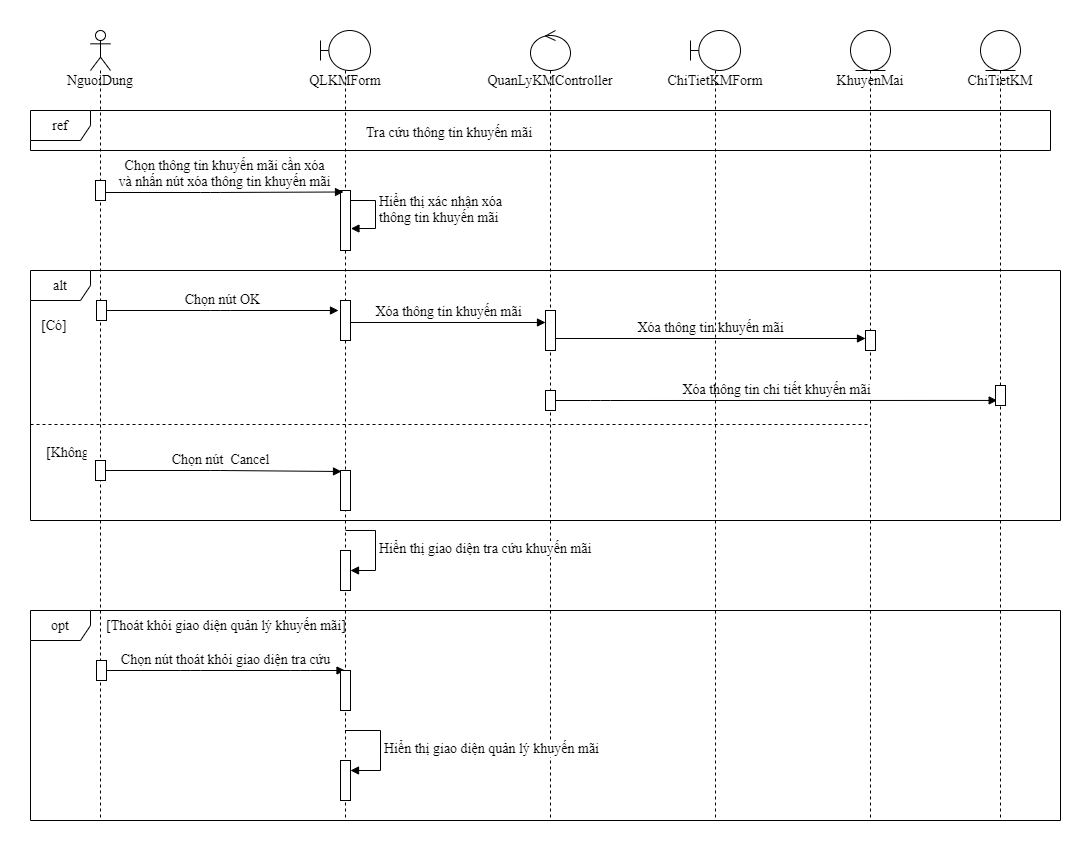

The diagram above was exported from draw.io. Its source (the exported page's mxGraphModel, read from the mxfile embedded in the PNG):
<mxGraphModel dx="768" dy="482" grid="1" gridSize="10" guides="1" tooltips="1" connect="1" arrows="1" fold="1" page="1" pageScale="1" pageWidth="850" pageHeight="1100" math="0" shadow="0">
  <root>
    <mxCell id="_-oOFTQ4iGVJXjvV8ZYN-0" />
    <mxCell id="_-oOFTQ4iGVJXjvV8ZYN-1" parent="_-oOFTQ4iGVJXjvV8ZYN-0" />
    <mxCell id="n-I4UTZb4clMQLgqVrgz-0" value="&lt;font style=&quot;font-size: 14px;&quot;&gt;Chọn nút&amp;nbsp; Cancel&lt;/font&gt;" style="html=1;verticalAlign=bottom;endArrow=block;entryX=0.1;entryY=0.025;entryDx=0;entryDy=0;entryPerimeter=0;fontFamily=Times New Roman;fontSize=14;" parent="_-oOFTQ4iGVJXjvV8ZYN-1" source="n-I4UTZb4clMQLgqVrgz-4" target="n-I4UTZb4clMQLgqVrgz-22" edge="1">
      <mxGeometry width="80" relative="1" as="geometry">
        <mxPoint x="490" y="500" as="sourcePoint" />
        <mxPoint x="570" y="500" as="targetPoint" />
        <Array as="points">
          <mxPoint x="230" y="560" />
        </Array>
      </mxGeometry>
    </mxCell>
    <mxCell id="n-I4UTZb4clMQLgqVrgz-1" value="opt" style="shape=umlFrame;whiteSpace=wrap;html=1;fontFamily=Times New Roman;fontSize=14;" parent="_-oOFTQ4iGVJXjvV8ZYN-1" vertex="1">
      <mxGeometry x="40" y="700" width="1030" height="210" as="geometry" />
    </mxCell>
    <mxCell id="n-I4UTZb4clMQLgqVrgz-2" value="&lt;font style=&quot;font-size: 14px;&quot;&gt;Chọn nút thoát khỏi giao diện tra cứu&lt;/font&gt;" style="html=1;verticalAlign=bottom;endArrow=block;fontFamily=Times New Roman;fontSize=14;" parent="_-oOFTQ4iGVJXjvV8ZYN-1" source="n-I4UTZb4clMQLgqVrgz-37" target="n-I4UTZb4clMQLgqVrgz-6" edge="1">
      <mxGeometry width="80" relative="1" as="geometry">
        <mxPoint x="520" y="880" as="sourcePoint" />
        <mxPoint x="600" y="880" as="targetPoint" />
        <Array as="points">
          <mxPoint x="200" y="760" />
          <mxPoint x="310" y="760" />
        </Array>
      </mxGeometry>
    </mxCell>
    <mxCell id="n-I4UTZb4clMQLgqVrgz-3" value="alt" style="shape=umlFrame;whiteSpace=wrap;html=1;fontFamily=Times New Roman;fontSize=14;" parent="_-oOFTQ4iGVJXjvV8ZYN-1" vertex="1">
      <mxGeometry x="40" y="360" width="1030" height="250" as="geometry" />
    </mxCell>
    <mxCell id="n-I4UTZb4clMQLgqVrgz-4" value="NguoiDung" style="shape=umlLifeline;participant=umlActor;perimeter=lifelinePerimeter;whiteSpace=wrap;html=1;container=1;collapsible=0;recursiveResize=0;verticalAlign=top;spacingTop=36;outlineConnect=0;size=40;fontFamily=Times New Roman;fontSize=14;" parent="_-oOFTQ4iGVJXjvV8ZYN-1" vertex="1">
      <mxGeometry x="100" y="120" width="20" height="790" as="geometry" />
    </mxCell>
    <mxCell id="n-I4UTZb4clMQLgqVrgz-5" value="" style="html=1;points=[];perimeter=orthogonalPerimeter;fontFamily=Times New Roman;fontSize=14;" parent="n-I4UTZb4clMQLgqVrgz-4" vertex="1">
      <mxGeometry x="5" y="430" width="10" height="20" as="geometry" />
    </mxCell>
    <mxCell id="n-I4UTZb4clMQLgqVrgz-6" value="QLKMForm" style="shape=umlLifeline;participant=umlBoundary;perimeter=lifelinePerimeter;whiteSpace=wrap;html=1;container=1;collapsible=0;recursiveResize=0;verticalAlign=top;spacingTop=36;outlineConnect=0;fontFamily=Times New Roman;fontSize=14;" parent="_-oOFTQ4iGVJXjvV8ZYN-1" vertex="1">
      <mxGeometry x="330" y="120" width="50" height="790" as="geometry" />
    </mxCell>
    <mxCell id="n-I4UTZb4clMQLgqVrgz-7" value="QuanLyKMController" style="shape=umlLifeline;participant=umlControl;perimeter=lifelinePerimeter;whiteSpace=wrap;html=1;container=1;collapsible=0;recursiveResize=0;verticalAlign=top;spacingTop=36;outlineConnect=0;fontFamily=Times New Roman;fontSize=14;" parent="_-oOFTQ4iGVJXjvV8ZYN-1" vertex="1">
      <mxGeometry x="540" y="120" width="40" height="790" as="geometry" />
    </mxCell>
    <mxCell id="n-I4UTZb4clMQLgqVrgz-8" value="KhuyenMai" style="shape=umlLifeline;participant=umlEntity;perimeter=lifelinePerimeter;whiteSpace=wrap;html=1;container=1;collapsible=0;recursiveResize=0;verticalAlign=top;spacingTop=36;outlineConnect=0;fontFamily=Times New Roman;fontSize=14;" parent="_-oOFTQ4iGVJXjvV8ZYN-1" vertex="1">
      <mxGeometry x="860" y="120" width="40" height="790" as="geometry" />
    </mxCell>
    <mxCell id="n-I4UTZb4clMQLgqVrgz-9" value="ref" style="shape=umlFrame;whiteSpace=wrap;html=1;fontFamily=Times New Roman;fontSize=14;" parent="_-oOFTQ4iGVJXjvV8ZYN-1" vertex="1">
      <mxGeometry x="40" y="200" width="1020" height="40" as="geometry" />
    </mxCell>
    <mxCell id="n-I4UTZb4clMQLgqVrgz-10" value="Tra cứu thông tin khuyến mãi" style="text;strokeColor=none;fillColor=none;align=left;verticalAlign=top;spacingLeft=4;spacingRight=4;overflow=hidden;rotatable=0;points=[[0,0.5],[1,0.5]];portConstraint=eastwest;fontFamily=Times New Roman;fontSize=14;" parent="_-oOFTQ4iGVJXjvV8ZYN-1" vertex="1">
      <mxGeometry x="370" y="207" width="180" height="26" as="geometry" />
    </mxCell>
    <mxCell id="n-I4UTZb4clMQLgqVrgz-11" value="" style="html=1;points=[];perimeter=orthogonalPerimeter;fontFamily=Times New Roman;fontSize=14;" parent="_-oOFTQ4iGVJXjvV8ZYN-1" vertex="1">
      <mxGeometry x="350" y="280" width="10" height="60" as="geometry" />
    </mxCell>
    <mxCell id="n-I4UTZb4clMQLgqVrgz-12" value="&lt;font style=&quot;font-size: 14px;&quot;&gt;Chọn thông tin khuyến mãi cần xóa&lt;br style=&quot;font-size: 14px;&quot;&gt;và nhấn nút xóa thông tin khuyến mãi&lt;br style=&quot;font-size: 14px;&quot;&gt;&lt;/font&gt;" style="html=1;verticalAlign=bottom;endArrow=block;entryX=0.3;entryY=0.025;entryDx=0;entryDy=0;entryPerimeter=0;fontFamily=Times New Roman;fontSize=14;" parent="_-oOFTQ4iGVJXjvV8ZYN-1" source="n-I4UTZb4clMQLgqVrgz-34" target="n-I4UTZb4clMQLgqVrgz-11" edge="1">
      <mxGeometry width="80" relative="1" as="geometry">
        <mxPoint x="490" y="400" as="sourcePoint" />
        <mxPoint x="570" y="400" as="targetPoint" />
        <Array as="points">
          <mxPoint x="220" y="282" />
        </Array>
      </mxGeometry>
    </mxCell>
    <mxCell id="n-I4UTZb4clMQLgqVrgz-13" value="&lt;font style=&quot;font-size: 14px;&quot;&gt;Hiển thị xác nhận xóa&amp;nbsp;&lt;br style=&quot;font-size: 14px;&quot;&gt;thông tin khuyến mãi&lt;/font&gt;" style="edgeStyle=orthogonalEdgeStyle;html=1;align=left;spacingLeft=2;endArrow=block;rounded=0;entryX=1.045;entryY=0.634;entryDx=0;entryDy=0;entryPerimeter=0;fontFamily=Times New Roman;fontSize=14;" parent="_-oOFTQ4iGVJXjvV8ZYN-1" target="n-I4UTZb4clMQLgqVrgz-11" edge="1">
      <mxGeometry relative="1" as="geometry">
        <mxPoint x="360" y="300" as="sourcePoint" />
        <Array as="points">
          <mxPoint x="360" y="290" />
          <mxPoint x="385" y="290" />
          <mxPoint x="385" y="318" />
        </Array>
      </mxGeometry>
    </mxCell>
    <mxCell id="n-I4UTZb4clMQLgqVrgz-14" value="[Có]" style="text;strokeColor=none;fillColor=none;align=left;verticalAlign=top;spacingLeft=4;spacingRight=4;overflow=hidden;rotatable=0;points=[[0,0.5],[1,0.5]];portConstraint=eastwest;fontFamily=Times New Roman;fontSize=14;" parent="_-oOFTQ4iGVJXjvV8ZYN-1" vertex="1">
      <mxGeometry x="45" y="400" width="45" height="26" as="geometry" />
    </mxCell>
    <mxCell id="n-I4UTZb4clMQLgqVrgz-15" value="" style="html=1;points=[];perimeter=orthogonalPerimeter;fontFamily=Times New Roman;fontSize=14;" parent="_-oOFTQ4iGVJXjvV8ZYN-1" vertex="1">
      <mxGeometry x="350" y="390" width="10" height="40" as="geometry" />
    </mxCell>
    <mxCell id="n-I4UTZb4clMQLgqVrgz-16" value="" style="html=1;points=[];perimeter=orthogonalPerimeter;fontFamily=Times New Roman;fontSize=14;" parent="_-oOFTQ4iGVJXjvV8ZYN-1" vertex="1">
      <mxGeometry x="555" y="400" width="10" height="40" as="geometry" />
    </mxCell>
    <mxCell id="n-I4UTZb4clMQLgqVrgz-17" value="" style="html=1;points=[];perimeter=orthogonalPerimeter;fontFamily=Times New Roman;fontSize=14;" parent="_-oOFTQ4iGVJXjvV8ZYN-1" vertex="1">
      <mxGeometry x="875" y="420" width="10" height="20" as="geometry" />
    </mxCell>
    <mxCell id="n-I4UTZb4clMQLgqVrgz-18" value="&lt;font style=&quot;font-size: 14px;&quot;&gt;Chọn nút OK&lt;/font&gt;" style="html=1;verticalAlign=bottom;endArrow=block;entryX=-0.2;entryY=0.25;entryDx=0;entryDy=0;entryPerimeter=0;fontFamily=Times New Roman;fontSize=14;" parent="_-oOFTQ4iGVJXjvV8ZYN-1" source="n-I4UTZb4clMQLgqVrgz-35" target="n-I4UTZb4clMQLgqVrgz-15" edge="1">
      <mxGeometry width="80" relative="1" as="geometry">
        <mxPoint x="160" y="440" as="sourcePoint" />
        <mxPoint x="570" y="500" as="targetPoint" />
        <Array as="points">
          <mxPoint x="230" y="400" />
        </Array>
      </mxGeometry>
    </mxCell>
    <mxCell id="n-I4UTZb4clMQLgqVrgz-19" value="&lt;font style=&quot;font-size: 14px;&quot;&gt;Xóa thông tin khuyến mãi&lt;/font&gt;" style="html=1;verticalAlign=bottom;endArrow=block;exitX=1;exitY=0.55;exitDx=0;exitDy=0;exitPerimeter=0;entryX=0;entryY=0.3;entryDx=0;entryDy=0;entryPerimeter=0;fontFamily=Times New Roman;fontSize=14;" parent="_-oOFTQ4iGVJXjvV8ZYN-1" source="n-I4UTZb4clMQLgqVrgz-15" target="n-I4UTZb4clMQLgqVrgz-16" edge="1">
      <mxGeometry width="80" relative="1" as="geometry">
        <mxPoint x="490" y="500" as="sourcePoint" />
        <mxPoint x="570" y="500" as="targetPoint" />
      </mxGeometry>
    </mxCell>
    <mxCell id="n-I4UTZb4clMQLgqVrgz-20" value="&lt;font style=&quot;font-size: 14px;&quot;&gt;Xóa thông tin khuyến mãi&lt;/font&gt;" style="html=1;verticalAlign=bottom;endArrow=block;exitX=1;exitY=0.65;exitDx=0;exitDy=0;exitPerimeter=0;entryX=0;entryY=-0.067;entryDx=0;entryDy=0;entryPerimeter=0;fontFamily=Times New Roman;fontSize=14;" parent="_-oOFTQ4iGVJXjvV8ZYN-1" edge="1">
      <mxGeometry width="80" relative="1" as="geometry">
        <mxPoint x="564.9999999999998" y="428" as="sourcePoint" />
        <mxPoint x="874.9999999999998" y="427.9799999999999" as="targetPoint" />
      </mxGeometry>
    </mxCell>
    <mxCell id="n-I4UTZb4clMQLgqVrgz-21" value="" style="line;strokeWidth=1;fillColor=none;align=left;verticalAlign=middle;spacingTop=-1;spacingLeft=3;spacingRight=3;rotatable=0;labelPosition=right;points=[];portConstraint=eastwest;dashed=1;fontFamily=Times New Roman;fontSize=14;" parent="_-oOFTQ4iGVJXjvV8ZYN-1" vertex="1">
      <mxGeometry x="40" y="510" width="840" height="8" as="geometry" />
    </mxCell>
    <mxCell id="n-I4UTZb4clMQLgqVrgz-22" value="" style="html=1;points=[];perimeter=orthogonalPerimeter;fontFamily=Times New Roman;fontSize=14;" parent="_-oOFTQ4iGVJXjvV8ZYN-1" vertex="1">
      <mxGeometry x="350" y="560" width="10" height="40" as="geometry" />
    </mxCell>
    <mxCell id="n-I4UTZb4clMQLgqVrgz-23" value="" style="html=1;points=[];perimeter=orthogonalPerimeter;fontFamily=Times New Roman;fontSize=14;" parent="_-oOFTQ4iGVJXjvV8ZYN-1" vertex="1">
      <mxGeometry x="350" y="640" width="10" height="40" as="geometry" />
    </mxCell>
    <mxCell id="n-I4UTZb4clMQLgqVrgz-24" value="&lt;font style=&quot;font-size: 14px;&quot;&gt;Hiển thị giao diện tra cứu khuyến mãi&lt;/font&gt;" style="edgeStyle=orthogonalEdgeStyle;html=1;align=left;spacingLeft=2;endArrow=block;rounded=0;fontFamily=Times New Roman;fontSize=14;" parent="_-oOFTQ4iGVJXjvV8ZYN-1" edge="1">
      <mxGeometry relative="1" as="geometry">
        <mxPoint x="355" y="620" as="sourcePoint" />
        <Array as="points">
          <mxPoint x="385" y="620" />
          <mxPoint x="385" y="660" />
          <mxPoint x="360" y="660" />
        </Array>
        <mxPoint x="360" y="660" as="targetPoint" />
      </mxGeometry>
    </mxCell>
    <mxCell id="n-I4UTZb4clMQLgqVrgz-25" value="[Thoát khỏi giao diện quản lý khuyến mãi]" style="text;strokeColor=none;fillColor=none;align=left;verticalAlign=top;spacingLeft=4;spacingRight=4;overflow=hidden;rotatable=0;points=[[0,0.5],[1,0.5]];portConstraint=eastwest;fontFamily=Times New Roman;fontSize=14;" parent="_-oOFTQ4iGVJXjvV8ZYN-1" vertex="1">
      <mxGeometry x="110" y="700" width="250" height="26" as="geometry" />
    </mxCell>
    <mxCell id="n-I4UTZb4clMQLgqVrgz-26" value="" style="html=1;points=[];perimeter=orthogonalPerimeter;fontFamily=Times New Roman;fontSize=14;" parent="_-oOFTQ4iGVJXjvV8ZYN-1" vertex="1">
      <mxGeometry x="350" y="760" width="10" height="40" as="geometry" />
    </mxCell>
    <mxCell id="n-I4UTZb4clMQLgqVrgz-27" value="" style="html=1;points=[];perimeter=orthogonalPerimeter;fontFamily=Times New Roman;fontSize=14;" parent="_-oOFTQ4iGVJXjvV8ZYN-1" vertex="1">
      <mxGeometry x="350" y="850" width="10" height="40" as="geometry" />
    </mxCell>
    <mxCell id="n-I4UTZb4clMQLgqVrgz-28" value="&lt;font style=&quot;font-size: 14px;&quot;&gt;Hiển thị giao diện quản lý khuyến mãi&amp;nbsp;&lt;/font&gt;" style="edgeStyle=orthogonalEdgeStyle;html=1;align=left;spacingLeft=2;endArrow=block;rounded=0;fontFamily=Times New Roman;fontSize=14;" parent="_-oOFTQ4iGVJXjvV8ZYN-1" source="n-I4UTZb4clMQLgqVrgz-6" edge="1">
      <mxGeometry relative="1" as="geometry">
        <mxPoint x="224.5" y="870" as="sourcePoint" />
        <Array as="points">
          <mxPoint x="390" y="820" />
          <mxPoint x="390" y="860" />
          <mxPoint x="360" y="860" />
        </Array>
        <mxPoint x="360" y="860" as="targetPoint" />
      </mxGeometry>
    </mxCell>
    <mxCell id="n-I4UTZb4clMQLgqVrgz-29" value="[Không]" style="text;strokeColor=none;fillColor=none;align=left;verticalAlign=top;spacingLeft=4;spacingRight=4;overflow=hidden;rotatable=0;points=[[0,0.5],[1,0.5]];portConstraint=eastwest;fontFamily=Times New Roman;fontSize=14;" parent="_-oOFTQ4iGVJXjvV8ZYN-1" vertex="1">
      <mxGeometry x="50" y="527" width="50" height="26" as="geometry" />
    </mxCell>
    <mxCell id="n-I4UTZb4clMQLgqVrgz-30" value="&lt;span style=&quot;font-size: 14px;&quot;&gt;Xóa thông tin chi tiết khuyến mãi&lt;/span&gt;" style="html=1;verticalAlign=bottom;endArrow=block;entryX=0.167;entryY=0.747;entryDx=0;entryDy=0;entryPerimeter=0;fontFamily=Times New Roman;fontSize=14;" parent="_-oOFTQ4iGVJXjvV8ZYN-1" source="n-I4UTZb4clMQLgqVrgz-36" target="n-I4UTZb4clMQLgqVrgz-33" edge="1">
      <mxGeometry width="80" relative="1" as="geometry">
        <mxPoint x="520" y="490" as="sourcePoint" />
        <mxPoint x="600" y="490" as="targetPoint" />
        <Array as="points">
          <mxPoint x="610" y="490" />
        </Array>
      </mxGeometry>
    </mxCell>
    <mxCell id="n-I4UTZb4clMQLgqVrgz-31" value="ChiTietKMForm" style="shape=umlLifeline;participant=umlBoundary;perimeter=lifelinePerimeter;whiteSpace=wrap;html=1;container=1;collapsible=0;recursiveResize=0;verticalAlign=top;spacingTop=36;outlineConnect=0;fontFamily=Times New Roman;fontSize=14;" parent="_-oOFTQ4iGVJXjvV8ZYN-1" vertex="1">
      <mxGeometry x="700" y="120" width="50" height="790" as="geometry" />
    </mxCell>
    <mxCell id="n-I4UTZb4clMQLgqVrgz-32" value="ChiTietKM" style="shape=umlLifeline;participant=umlEntity;perimeter=lifelinePerimeter;whiteSpace=wrap;html=1;container=1;collapsible=0;recursiveResize=0;verticalAlign=top;spacingTop=36;outlineConnect=0;fontFamily=Times New Roman;fontSize=14;" parent="_-oOFTQ4iGVJXjvV8ZYN-1" vertex="1">
      <mxGeometry x="990" y="120" width="40" height="790" as="geometry" />
    </mxCell>
    <mxCell id="n-I4UTZb4clMQLgqVrgz-33" value="" style="html=1;points=[];perimeter=orthogonalPerimeter;fontFamily=Times New Roman;fontSize=14;" parent="n-I4UTZb4clMQLgqVrgz-32" vertex="1">
      <mxGeometry x="15" y="355" width="10" height="20" as="geometry" />
    </mxCell>
    <mxCell id="n-I4UTZb4clMQLgqVrgz-34" value="" style="html=1;points=[];perimeter=orthogonalPerimeter;fontFamily=Times New Roman;fontSize=14;" parent="_-oOFTQ4iGVJXjvV8ZYN-1" vertex="1">
      <mxGeometry x="105" y="270" width="10" height="20" as="geometry" />
    </mxCell>
    <mxCell id="n-I4UTZb4clMQLgqVrgz-35" value="" style="html=1;points=[];perimeter=orthogonalPerimeter;fontFamily=Times New Roman;fontSize=14;" parent="_-oOFTQ4iGVJXjvV8ZYN-1" vertex="1">
      <mxGeometry x="106" y="390" width="10" height="20" as="geometry" />
    </mxCell>
    <mxCell id="n-I4UTZb4clMQLgqVrgz-36" value="" style="html=1;points=[];perimeter=orthogonalPerimeter;fontFamily=Times New Roman;fontSize=14;" parent="_-oOFTQ4iGVJXjvV8ZYN-1" vertex="1">
      <mxGeometry x="555" y="480" width="10" height="20" as="geometry" />
    </mxCell>
    <mxCell id="n-I4UTZb4clMQLgqVrgz-37" value="" style="html=1;points=[];perimeter=orthogonalPerimeter;fontFamily=Times New Roman;fontSize=14;" parent="_-oOFTQ4iGVJXjvV8ZYN-1" vertex="1">
      <mxGeometry x="106" y="750" width="10" height="20" as="geometry" />
    </mxCell>
  </root>
</mxGraphModel>